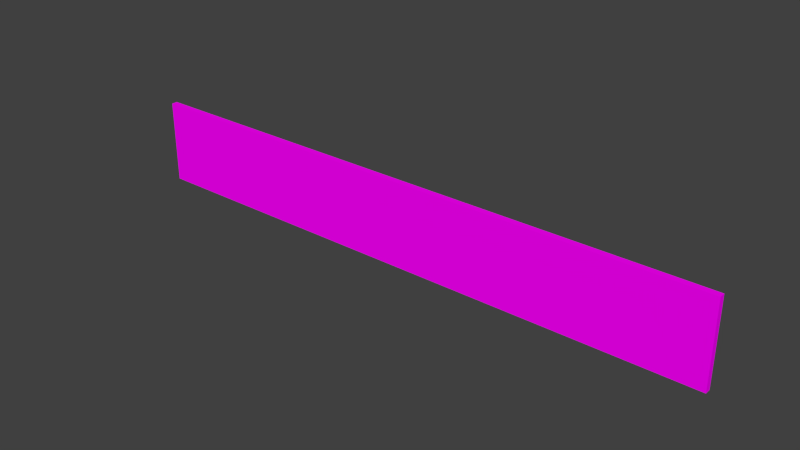# Source: arenaWall.blend  (saved by Blender 2.70.0; exported with 4.5.12 LTS)
import bpy
from mathutils import Matrix  # noqa: F401  (used for matrix-valued properties, if any)

bpy.ops.wm.read_factory_settings(use_empty=True)
scene = bpy.context.scene
scene.name = 'Scene'

# ---- collections
col_collection_1 = bpy.data.collections.new('Collection 1'); scene.collection.children.link(col_collection_1)

# ---- images (referenced by path relative to the original .blend; pixels are not part of the script)
import os
ASSET_DIR = os.environ.get("B2B_ASSET_DIR", "")  # directory of the original .blend (textures are referenced by path, not embedded)
HERE = os.path.dirname(os.path.abspath(__file__))  # packed textures are extracted next to this script under _unpacked/

def load_image(name, relpath, width, height, colorspace="sRGB"):
    """Load a texture the original file referenced (path relative to the .blend, or extracted next to this script)."""
    p = next((c for c in (os.path.join(HERE, relpath), os.path.join(ASSET_DIR, relpath)) if relpath and os.path.exists(c)), "")
    if p:
        img = bpy.data.images.load(p, check_existing=True)
        img.name = name
    else:  # same state as the original file: an image datablock whose file is absent (Cycles renders it pink)
        img = bpy.data.images.new(name, width, height)
        img.source = "FILE"
        img.filepath = "//" + (relpath or name)
    img.colorspace_settings.name = colorspace
    return img
img_metal05_jpg = load_image('metal05.jpg', 'metal05.jpg', 1024, 1024, 'sRGB')

# ---- materials (node trees are filled in below, after node groups)
mat_material_001 = bpy.data.materials.new('Material.001')
mat_material_001.alpha_threshold = 0.0
mat_material_001.roughness = 0.5
mat_material_001.line_color = (0.0, 0.0, 0.0, 1.0)

# ---- material node trees
mat_material_001.use_nodes = True; mat_material_001.node_tree.nodes.clear()
_N = mat_material_001.node_tree.nodes; _L = mat_material_001.node_tree.links
n0 = _N.new('ShaderNodeOutputMaterial'); n0.name = 'Material Output'; n0.location = (300, 300)
n1 = _N.new('ShaderNodeBsdfDiffuse'); n1.name = 'Diffuse BSDF'; n1.location = (10, 300)
n2 = _N.new('ShaderNodeTexImage'); n2.name = 'Image Texture'; n2.location = (-180, 300)
n2.width = 140
n2.image = img_metal05_jpg
_L.new(n1.outputs[0], n0.inputs[0])
_L.new(n2.outputs[0], n1.inputs[0])
n0.is_active_output = True

# ---- world
world_world = bpy.data.worlds.new('World'); scene.world = world_world
world_world.color = (0.05088, 0.05088, 0.05088)
world_world.use_sun_shadow = False
world_world.sun_shadow_jitter_overblur = 0.0
world_world.cycles.sampling_method = 'MANUAL'
world_world.cycles.sample_map_resolution = 256

# ---- meshes
me_cube = bpy.data.meshes.new('Cube')
me_cube.from_pydata([(-1.0, -1.0, -1.0), (-1.0, 1.0, -1.0), (1.0, 1.0, -1.0), (1.0, -1.0, -1.0), (-1.0, -1.0, 1.0), (-1.0, 1.0, 1.0), (1.0, 1.0, 1.0), (1.0, -1.0, 1.0)], [], [(4, 5, 1, 0), (5, 6, 2, 1), (6, 7, 3, 2), (7, 4, 0, 3), (0, 1, 2, 3), (7, 6, 5, 4)])
_uv = me_cube.uv_layers.new(name='UVMap')
_uv.uv.foreach_set('vector', [-5.704, -5.704, 6.704, -5.704, 6.704, 6.704, -5.704, 6.704, -5.704, -5.704, 6.704, -5.704, 6.704, 6.704, -5.704, 6.704, -5.704, -5.704, 6.704, -5.704, 6.704, 6.704, -5.704, 6.704, -5.704, -5.704, 6.704, -5.704, 6.704, 6.704, -5.704, 6.704, -5.704, -5.704, 6.704, -5.704, 6.704, 6.704, -5.704, 6.704, -5.704, -5.704, 6.704, -5.704, 6.704, 6.704, -5.704, 6.704])
me_cube.materials.append(mat_material_001)
me_cube.use_remesh_preserve_volume = False
me_cube.use_remesh_preserve_attributes = False
me_cube.use_mirror_vertex_groups = False
me_cube.update()

# ---- objects
ob_cube = bpy.data.objects.new('Cube', me_cube)

# ---- transforms, parenting, visibility, modifiers, constraints
ob_cube.location = (0.0, 0.0, 6.0)
ob_cube.scale = (50.0, 0.5, 7.0)
ob_cube.lineart.crease_threshold = 0.0

# ---- collection membership
col_collection_1.objects.link(ob_cube)

# ---- scene / render settings (as saved in the file)
scene.frame_start = 1; scene.frame_end = 250; scene.frame_set(1)
scene.render.engine = 'CYCLES'
scene.render.resolution_percentage = 50
scene.render.dither_intensity = 0.0
scene.cycles.use_denoising = False
scene.cycles.samples = 10
scene.cycles.sampling_pattern = 'TABULATED_SOBOL'
scene.cycles.light_sampling_threshold = 0.0
scene.cycles.use_adaptive_sampling = False
scene.cycles.use_light_tree = False
scene.cycles.blur_glossy = 0.0
scene.cycles.volume_bounces = 1
scene.cycles.pixel_filter_type = 'GAUSSIAN'
scene.cycles.sample_clamp_indirect = 0.0
scene.view_settings.view_transform = 'Standard'
bpy.context.view_layer.update()

# ---- added for rendering (the .blend has no active camera and no usable light): camera, sun
cam_auto = bpy.data.cameras.new('AutoCamera')
cam_auto.lens = 50.0
cam_auto.sensor_width = 36.0
cam_auto.clip_end = 1639.68
ob_auto_camera = bpy.data.objects.new('AutoCamera', cam_auto)
scene.collection.objects.link(ob_auto_camera)
ob_auto_camera.location = (93.4294, -112.115, 80.7435)
ob_auto_camera.rotation_euler = (1.09748, -7.21219e-08, 0.694738)
scene.camera = ob_auto_camera
light_auto_sun = bpy.data.lights.new('AutoSun', 'SUN')
light_auto_sun.energy = 3.0
light_auto_sun.angle = 0.0523599
ob_auto_sun = bpy.data.objects.new('AutoSun', light_auto_sun)
scene.collection.objects.link(ob_auto_sun)
ob_auto_sun.rotation_euler = (0.872665, 0.174533, 0.523599)
bpy.context.view_layer.update()
